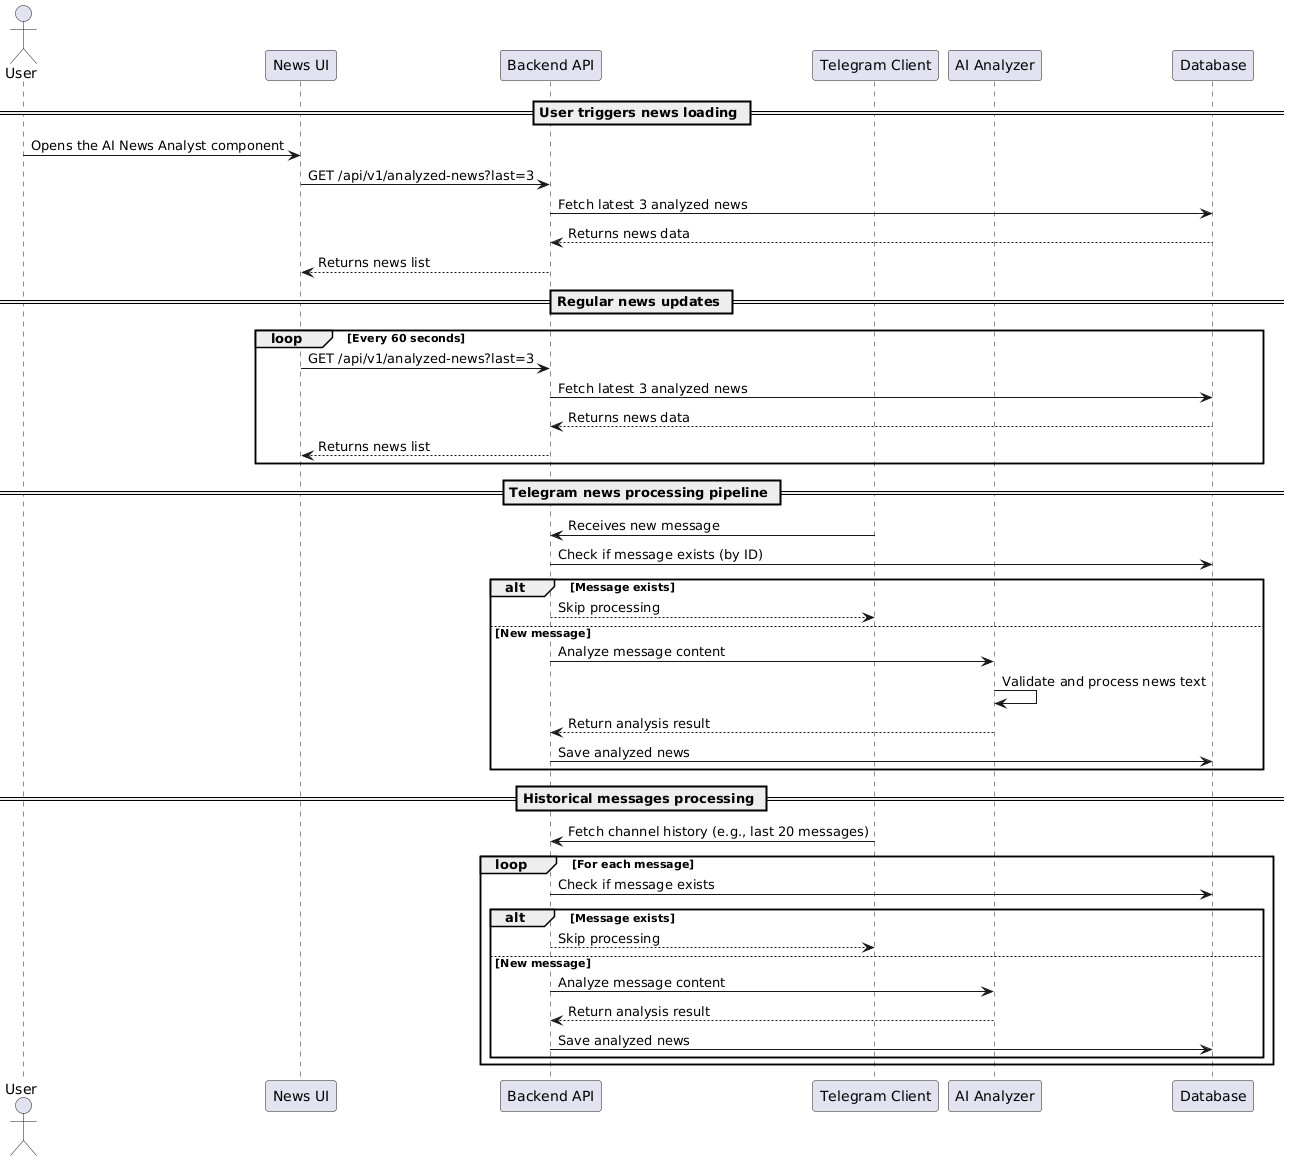

The diagram above was rendered by PlantUML. Its source (embedded in the PNG):
@startuml
actor User
participant "News UI" as NewsUI
participant "Backend API" as BackendAPI
participant "Telegram Client" as TelegramClient
participant "AI Analyzer" as AIAnalyzer
participant "Database" as Database

== User triggers news loading ==
User -> NewsUI : Opens the AI News Analyst component
NewsUI -> BackendAPI : GET /api/v1/analyzed-news?last=3
BackendAPI -> Database : Fetch latest 3 analyzed news
Database --> BackendAPI : Returns news data
BackendAPI --> NewsUI : Returns news list

== Regular news updates ==
loop Every 60 seconds
    NewsUI -> BackendAPI : GET /api/v1/analyzed-news?last=3
    BackendAPI -> Database : Fetch latest 3 analyzed news
    Database --> BackendAPI : Returns news data
    BackendAPI --> NewsUI : Returns news list
end

== Telegram news processing pipeline ==
TelegramClient -> BackendAPI : Receives new message
BackendAPI -> Database : Check if message exists (by ID)
alt Message exists
    BackendAPI --> TelegramClient : Skip processing
else New message
    BackendAPI -> AIAnalyzer : Analyze message content
    AIAnalyzer -> AIAnalyzer : Validate and process news text
    AIAnalyzer --> BackendAPI : Return analysis result
    BackendAPI -> Database : Save analyzed news
end

== Historical messages processing ==
TelegramClient -> BackendAPI : Fetch channel history (e.g., last 20 messages)
loop For each message
    BackendAPI -> Database : Check if message exists
    alt Message exists
        BackendAPI --> TelegramClient : Skip processing
    else New message
        BackendAPI -> AIAnalyzer : Analyze message content
        AIAnalyzer --> BackendAPI : Return analysis result
        BackendAPI -> Database : Save analyzed news
    end
end
@enduml